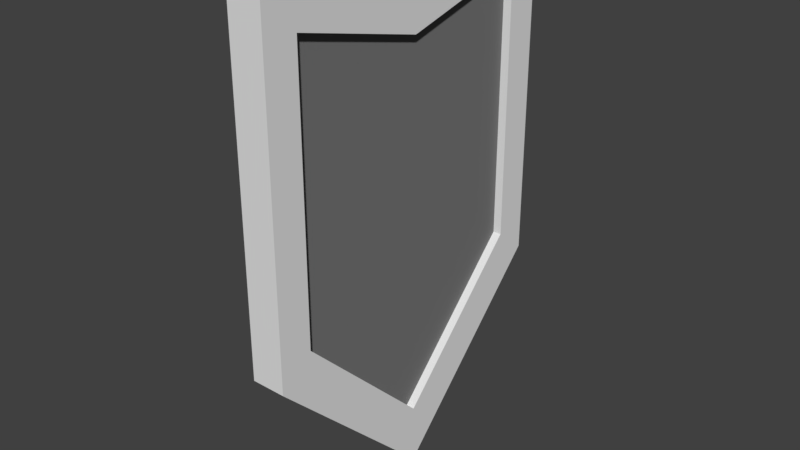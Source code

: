# Source: Shield.blend  (saved by Blender 2.79.0; exported with 4.5.12 LTS)
import bpy
from mathutils import Matrix  # noqa: F401  (used for matrix-valued properties, if any)

bpy.ops.wm.read_factory_settings(use_empty=True)
scene = bpy.context.scene
scene.name = 'Scene'

# ---- collections
col_collection_1 = bpy.data.collections.new('Collection 1'); scene.collection.children.link(col_collection_1)

# ---- materials (node trees are filled in below, after node groups)
mat_shieldframe = bpy.data.materials.new('ShieldFrame')
mat_shieldframe.alpha_threshold = 0.0
mat_shieldframe.use_transparent_shadow = False
mat_shieldframe.roughness = 0.5
mat_shieldframe.specular_intensity = 0.0
mat_shieldframe.line_color = (0.0, 0.0, 0.0, 1.0)
mat_shieldinner = bpy.data.materials.new('ShieldInner')
mat_shieldinner.alpha_threshold = 0.0
mat_shieldinner.use_transparent_shadow = False
mat_shieldinner.diffuse_color = (0.1902, 0.1902, 0.1902, 1.0)
mat_shieldinner.roughness = 0.5

# ---- material node trees

# ---- world
world_world = bpy.data.worlds.new('World'); scene.world = world_world
world_world.color = (0.05088, 0.05088, 0.05088)
world_world.use_sun_shadow = False
world_world.sun_shadow_jitter_overblur = 0.0
world_world.cycles.sampling_method = 'MANUAL'

# ---- meshes
me_cube = bpy.data.meshes.new('Cube')
me_cube.from_pydata([(0.1, 1.0, -0.7871), (0.1, -1.0, -0.7871), (-0.1, -1.0, -0.7871), (-0.1, 1.0, -0.7871), (0.1, 1.0, 1.213), (0.1, -1.0, 1.213), (-0.1, -1.0, 1.213), (-0.1, 1.0, 1.213), (0.1, 1.192e-07, -1.787), (0.1, -0.8, -0.6288), (-0.1, 1.192e-07, -1.787), (0.1, 0.8, -0.6288), (0.1, -4.768e-07, 0.9629), (-0.1, 1.788e-07, 0.9629), (0.1, 0.8, 0.9712), (0.1, -0.8, 0.9712), (0.1, 4.768e-08, -1.429), (0.1, -4.292e-07, 0.7712), (-0.1, -1.0, -0.7871), (-0.1, 1.0, -0.7871), (-0.1, -1.0, 1.213), (-0.1, 1.0, 1.213), (-0.1, 1.192e-07, -1.787), (-0.1, 1.788e-07, 0.9629), (-0.1, -0.8, -0.6288), (-0.1, 0.8, -0.6288), (-0.1, -0.8, 0.9712), (-0.1, 0.8, 0.9712), (-0.1, 1.371e-07, -1.429), (-0.1, 1.848e-07, 0.7712), (0.05, 0.8, -0.6288), (0.05, -0.8, -0.6288), (0.05, 0.8, 0.9712), (0.05, -0.8, 0.9712), (0.05, -4.279e-07, 0.7712), (0.05, 4.891e-08, -1.429), (-0.05, 1.842e-07, 0.7712), (-0.05, 0.8, 0.9712), (-0.05, -0.8, -0.6288), (-0.05, -0.8, 0.9712), (-0.05, 0.8, -0.6288), (-0.05, 1.365e-07, -1.429)], [], [(2, 6, 20, 18), (13, 6, 12), (0, 4, 14, 11), (1, 5, 6, 2), (10, 2, 18, 22), (4, 0, 3, 7), (8, 2, 10), (5, 1, 9, 15), (2, 8, 1), (10, 3, 8), (12, 6, 5), (7, 13, 4), (12, 4, 13), (12, 5, 15, 17), (8, 0, 11, 16), (3, 0, 8), (15, 9, 31, 33), (9, 16, 35, 31), (14, 17, 34, 32), (11, 14, 32, 30), (4, 12, 17, 14), (1, 8, 16, 9), (6, 13, 23, 20), (3, 10, 22, 19), (18, 20, 26, 24), (27, 25, 40, 37), (23, 21, 27, 29), (20, 23, 29, 26), (13, 7, 21, 23), (7, 3, 19, 21), (22, 18, 24, 28), (19, 22, 28, 25), (21, 19, 25, 27), (25, 28, 41, 40), (26, 29, 36, 39), (24, 26, 39, 38), (32, 34, 30), (31, 35, 30), (33, 31, 34), (31, 30, 34), (16, 11, 30, 35), (17, 15, 33, 34), (41, 38, 40), (38, 36, 40), (39, 36, 38), (37, 40, 36), (28, 24, 38, 41), (29, 27, 37, 36)])
me_cube.polygons.foreach_set('material_index', [0, 0, 0, 0, 0, 0, 0, 0, 0, 0, 0, 0, 0, 0, 0, 0, 0, 0, 0, 0, 0, 0, 0, 0, 0, 0, 0, 0, 0, 0, 0, 0, 0, 0, 0, 0, 1, 1, 1, 1, 0, 0, 1, 1, 1, 1, 0, 0])
me_cube.materials.append(mat_shieldframe)
me_cube.materials.append(mat_shieldinner)
me_cube.use_remesh_preserve_volume = False
me_cube.use_remesh_preserve_attributes = False
me_cube.use_mirror_vertex_groups = False
me_cube.update()

# ---- objects
ob_shield = bpy.data.objects.new('Shield', me_cube)

# ---- transforms, parenting, visibility, modifiers, constraints
ob_shield.location = (0.0, 0.0, 0.0)
ob_shield.lock_rotations_4d = False
ob_shield.empty_display_type = 'ARROWS'
ob_shield.lineart.crease_threshold = 0.0

# ---- collection membership
col_collection_1.objects.link(ob_shield)

# ---- scene / render settings (as saved in the file)
scene.frame_start = 1; scene.frame_end = 250; scene.frame_set(1)
scene.render.engine = 'BLENDER_EEVEE_NEXT'
scene.render.resolution_percentage = 50
scene.render.dither_intensity = 0.0
scene.cycles.use_denoising = False
scene.cycles.samples = 128
scene.cycles.sampling_pattern = 'TABULATED_SOBOL'
scene.cycles.use_adaptive_sampling = False
scene.cycles.use_light_tree = False
scene.cycles.blur_glossy = 0.0
scene.cycles.sample_clamp_indirect = 0.0
scene.view_settings.view_transform = 'Standard'
bpy.context.view_layer.update()

# ---- added for rendering (the .blend has no active camera and no usable light): camera, sun
cam_auto = bpy.data.cameras.new('AutoCamera')
cam_auto.lens = 50.0
cam_auto.sensor_width = 36.0
cam_auto.clip_end = 1000.0
ob_auto_camera = bpy.data.objects.new('AutoCamera', cam_auto)
scene.collection.objects.link(ob_auto_camera)
ob_auto_camera.location = (3.34107, -4.00929, 2.38576)
ob_auto_camera.rotation_euler = (1.09748, -7.21219e-08, 0.694738)
scene.camera = ob_auto_camera
light_auto_sun = bpy.data.lights.new('AutoSun', 'SUN')
light_auto_sun.energy = 3.0
light_auto_sun.angle = 0.0523599
ob_auto_sun = bpy.data.objects.new('AutoSun', light_auto_sun)
scene.collection.objects.link(ob_auto_sun)
ob_auto_sun.rotation_euler = (0.872665, 0.174533, 0.523599)
bpy.context.view_layer.update()
